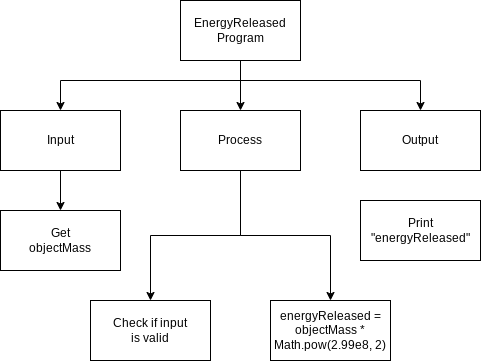

The diagram above was exported from draw.io. Its source (the exported page's mxGraphModel, read from the mxfile embedded in the PNG):
<mxGraphModel dx="356" dy="281" grid="1" gridSize="10" guides="1" tooltips="1" connect="1" arrows="1" fold="1" page="1" pageScale="1" pageWidth="827" pageHeight="1169" math="0" shadow="0">
  <root>
    <mxCell id="0" />
    <mxCell id="1" parent="0" />
    <mxCell id="9" style="edgeStyle=none;html=1;entryX=0.5;entryY=0;entryDx=0;entryDy=0;" parent="1" source="3" target="5" edge="1">
      <mxGeometry relative="1" as="geometry" />
    </mxCell>
    <mxCell id="10" style="edgeStyle=orthogonalEdgeStyle;html=1;entryX=0.5;entryY=0;entryDx=0;entryDy=0;rounded=0;" parent="1" source="3" target="4" edge="1">
      <mxGeometry relative="1" as="geometry">
        <Array as="points">
          <mxPoint x="390" y="260" />
          <mxPoint x="210" y="260" />
        </Array>
      </mxGeometry>
    </mxCell>
    <mxCell id="11" style="edgeStyle=orthogonalEdgeStyle;rounded=0;html=1;entryX=0.5;entryY=0;entryDx=0;entryDy=0;" parent="1" source="3" target="6" edge="1">
      <mxGeometry relative="1" as="geometry">
        <Array as="points">
          <mxPoint x="390" y="260" />
          <mxPoint x="570" y="260" />
        </Array>
      </mxGeometry>
    </mxCell>
    <mxCell id="3" value="EnergyReleased&lt;br&gt;Program" style="rounded=0;whiteSpace=wrap;html=1;" parent="1" vertex="1">
      <mxGeometry x="330" y="180" width="120" height="60" as="geometry" />
    </mxCell>
    <mxCell id="12" style="edgeStyle=orthogonalEdgeStyle;rounded=0;html=1;entryX=0.5;entryY=0;entryDx=0;entryDy=0;" parent="1" source="4" target="7" edge="1">
      <mxGeometry relative="1" as="geometry" />
    </mxCell>
    <mxCell id="4" value="Input" style="rounded=0;whiteSpace=wrap;html=1;" parent="1" vertex="1">
      <mxGeometry x="150" y="290" width="120" height="60" as="geometry" />
    </mxCell>
    <mxCell id="16" style="edgeStyle=orthogonalEdgeStyle;rounded=0;html=1;entryX=0.5;entryY=0;entryDx=0;entryDy=0;" parent="1" source="5" target="8" edge="1">
      <mxGeometry relative="1" as="geometry" />
    </mxCell>
    <mxCell id="17" style="edgeStyle=orthogonalEdgeStyle;rounded=0;html=1;entryX=0.5;entryY=0;entryDx=0;entryDy=0;" parent="1" source="5" target="13" edge="1">
      <mxGeometry relative="1" as="geometry" />
    </mxCell>
    <mxCell id="5" value="Process" style="rounded=0;whiteSpace=wrap;html=1;" parent="1" vertex="1">
      <mxGeometry x="330" y="290" width="120" height="60" as="geometry" />
    </mxCell>
    <mxCell id="6" value="Output" style="rounded=0;whiteSpace=wrap;html=1;" parent="1" vertex="1">
      <mxGeometry x="510" y="290" width="120" height="60" as="geometry" />
    </mxCell>
    <mxCell id="7" value="Get&lt;br&gt;objectMass" style="rounded=0;whiteSpace=wrap;html=1;" parent="1" vertex="1">
      <mxGeometry x="150" y="390" width="120" height="60" as="geometry" />
    </mxCell>
    <mxCell id="8" value="Check if input &lt;br&gt;is valid" style="rounded=0;whiteSpace=wrap;html=1;" parent="1" vertex="1">
      <mxGeometry x="240" y="480" width="120" height="60" as="geometry" />
    </mxCell>
    <mxCell id="13" value="&lt;div&gt;energyReleased = objectMass * Math.pow(2.99e8, 2)&lt;/div&gt;" style="rounded=0;whiteSpace=wrap;html=1;" parent="1" vertex="1">
      <mxGeometry x="420" y="480" width="120" height="60" as="geometry" />
    </mxCell>
    <mxCell id="15" value="Print&lt;br&gt;&quot;energyReleased&quot;" style="rounded=0;whiteSpace=wrap;html=1;" parent="1" vertex="1">
      <mxGeometry x="510" y="380" width="120" height="60" as="geometry" />
    </mxCell>
  </root>
</mxGraphModel>